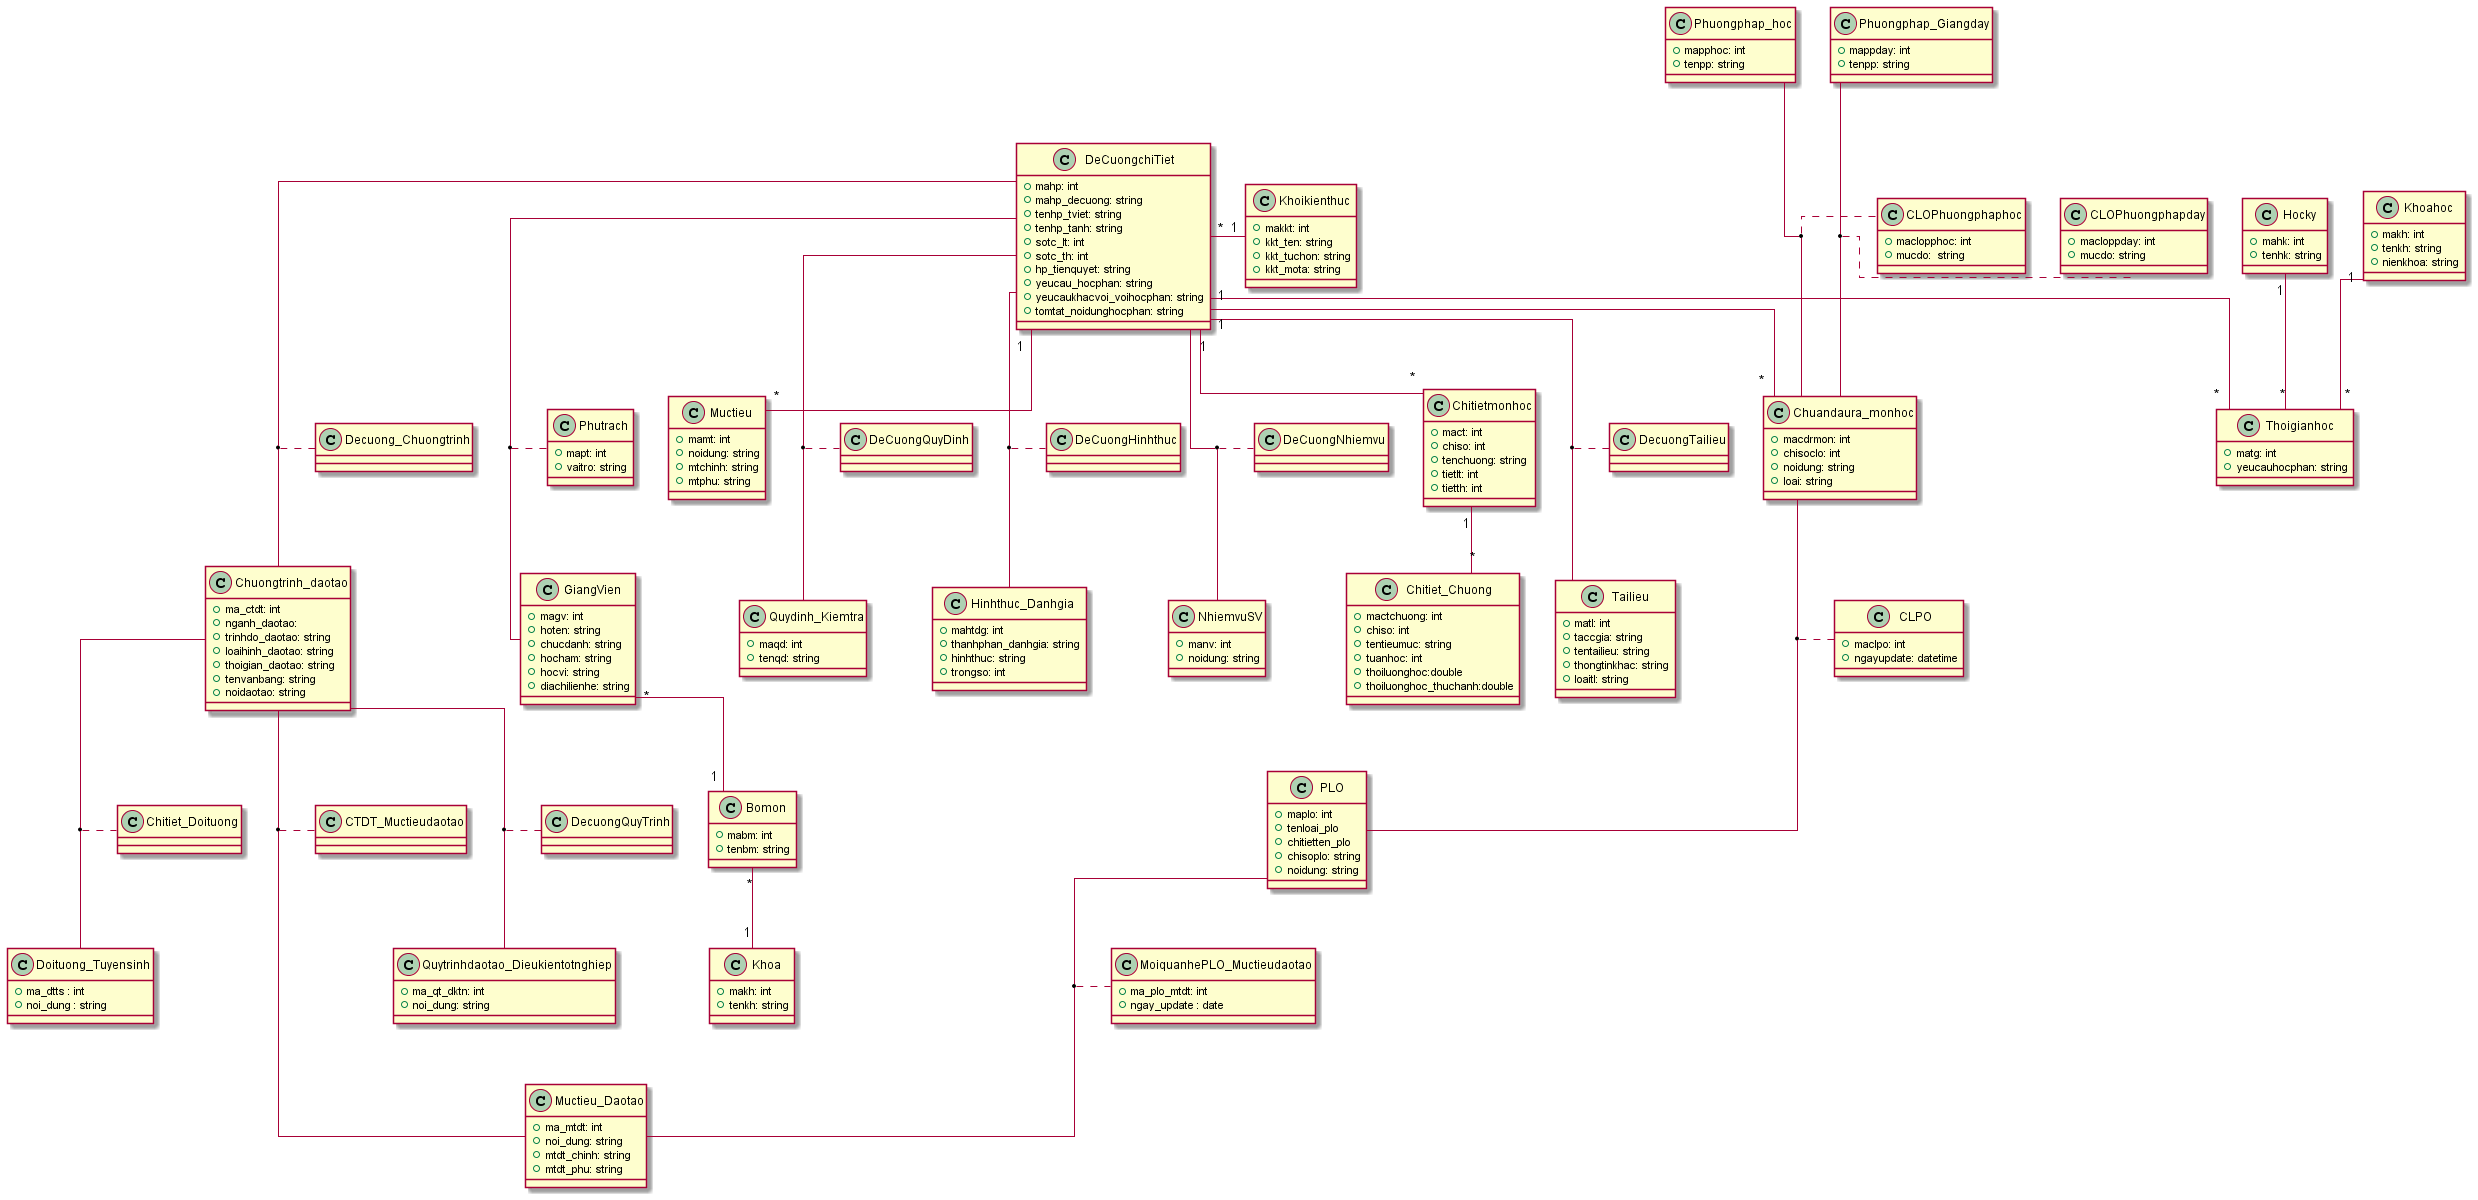

The diagram above was rendered by PlantUML. Its source (embedded in the PNG):
@startuml
skinparam linetype ortho
class DeCuongchiTiet{
    + mahp: int
    + mahp_decuong: string
    + tenhp_tviet: string
    + tenhp_tanh: string
    + sotc_lt: int
    + sotc_th: int
    + hp_tienquyet: string
    + yeucau_hocphan: string
    + yeucaukhacvoi_voihocphan: string
    + tomtat_noidunghocphan: string
}

class Thoigianhoc{
    + matg: int
    + yeucauhocphan: string
}

class Hocky{
    + mahk: int
    + tenhk: string
}

class Khoahoc{
    + makh: int
    + tenkh: string
    + nienkhoa: string
}

class GiangVien{
    + magv: int
    + hoten: string
    + chucdanh: string
    + hocham: string
    + hocvi: string
    + diachilienhe: string
}
class Phutrach{
    + mapt: int
    + vaitro: string
}

class Bomon{
    + mabm: int
    + tenbm: string
}

class Khoa{
    + makh: int
    + tenkh: string
}

class Muctieu{
    + mamt: int
    + noidung: string
    + mtchinh: string
    + mtphu: string
}

class Chuandaura_monhoc{
    + macdrmon: int
    + chisoclo: int
    + noidung: string
    + loai: string
}

class PLO{
    + maplo: int
    + tenloai_plo
    + chitietten_plo
    + chisoplo: string
    + noidung: string
}

class CLPO{
    + maclpo: int
    + ngayupdate: datetime
}

class Chitietmonhoc{
    + mact: int
    + chiso: int
    + tenchuong: string
    + tietlt: int
    + tietth: int
}

class Chitiet_Chuong{
    + mactchuong: int
    + chiso: int
    + tentieumuc: string
    + tuanhoc: int
    + thoiluonghoc:double
    + thoiluonghoc_thuchanh:double
}

class Phuongphap_Giangday{
    + mappday: int
    + tenpp: string
}

class CLOPhuongphapday{
    + macloppday: int
    + mucdo: string
}

class Phuongphap_hoc{
    + mapphoc: int
    + tenpp: string
}

class CLOPhuongphaphoc{
    + maclopphoc: int
    + mucdo:  string
}

class Quydinh_Kiemtra{
    + maqd: int
    + tenqd: string
}

class Hinhthuc_Danhgia{
    + mahtdg: int
    + thanhphan_danhgia: string
    + hinhthuc: string
    + trongso: int
}

class NhiemvuSV{
    + manv: int
    + noidung: string
}

class Tailieu{
    + matl: int
    + taccgia: string
    + tentailieu: string
    + thongtinkhac: string
    + loaitl: string
}
 
class Khoikienthuc{
    + makkt: int
    + kkt_ten: string
    + kkt_tuchon: string
    + kkt_mota: string
}
 
class Quytrinhdaotao_Dieukientotnghiep{
    + ma_qt_dktn: int
    + noi_dung: string
}
class Muctieu_Daotao{
    + ma_mtdt: int
    + noi_dung: string
    + mtdt_chinh: string
    + mtdt_phu: string
}
class MoiquanhePLO_Muctieudaotao{
    + ma_plo_mtdt: int
    + ngay_update : date
}
class Doituong_Tuyensinh{
    + ma_dtts : int
    + noi_dung : string
}

class Chuongtrinh_daotao{
    + ma_ctdt: int
    + nganh_daotao: 
    + trinhdo_daotao: string
    + loaihinh_daotao: string
    + thoigian_daotao: string
    + tenvanbang: string
    + noidaotao: string
}



(DeCuongchiTiet, Tailieu) .. DecuongTailieu
(DeCuongchiTiet, NhiemvuSV) .. DeCuongNhiemvu
(DeCuongchiTiet, Quydinh_Kiemtra) .. DeCuongQuyDinh
(DeCuongchiTiet, Hinhthuc_Danhgia) .. DeCuongHinhthuc
DeCuongchiTiet "1" -- "*" Thoigianhoc
DeCuongchiTiet "*" - "1"Khoikienthuc
Hocky "1" -- "*" Thoigianhoc
Khoahoc "1" -- "*" Thoigianhoc
(DeCuongchiTiet, GiangVien) .. Phutrach
GiangVien "*" -- "1" Bomon
Bomon "*" -- "1" Khoa
DeCuongchiTiet "1" -- "*" Muctieu
DeCuongchiTiet "1" -- "*" Chuandaura_monhoc
(Chuandaura_monhoc,PLO) .. CLPO
(PLO, Muctieu_Daotao) .. MoiquanhePLO_Muctieudaotao
(Chuongtrinh_daotao, Quytrinhdaotao_Dieukientotnghiep) .. DecuongQuyTrinh
(Chuongtrinh_daotao, Doituong_Tuyensinh) .. Chitiet_Doituong
DeCuongchiTiet "1" -- "*" Chitietmonhoc
Chitietmonhoc "1" -- "*" Chitiet_Chuong
(Phuongphap_Giangday,Chuandaura_monhoc) .. CLOPhuongphapday
(DeCuongchiTiet, Chuongtrinh_daotao) .. Decuong_Chuongtrinh
(Phuongphap_hoc, Chuandaura_monhoc) .. CLOPhuongphaphoc
(Chuongtrinh_daotao, Muctieu_Daotao) .. CTDT_Muctieudaotao
@enduml